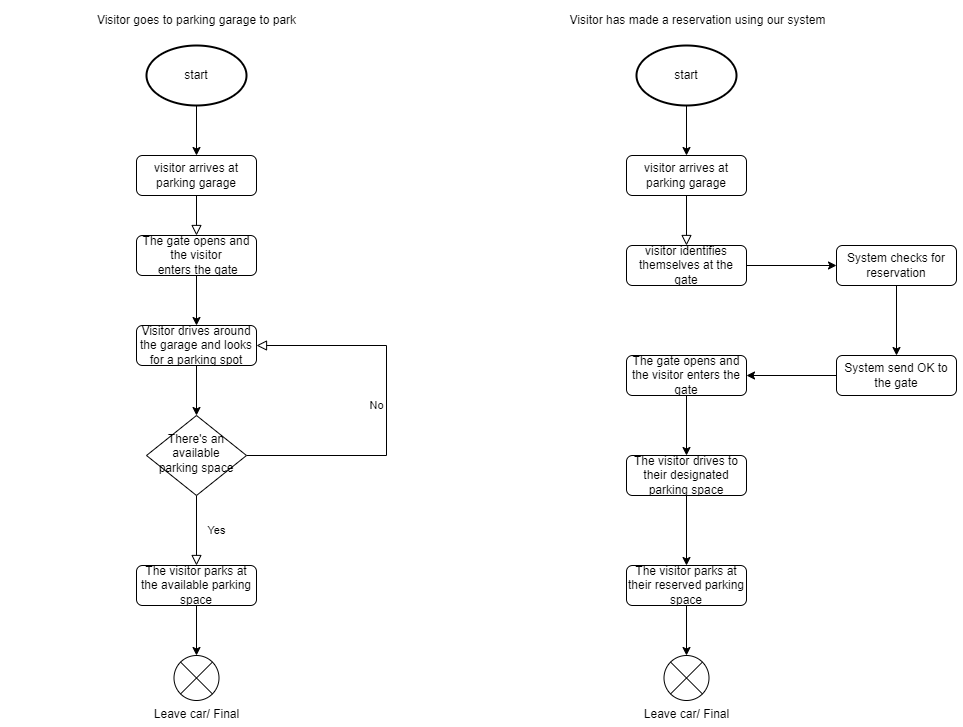

The diagram above was exported from draw.io. Its source (the exported page's mxGraphModel, read from the mxfile embedded in the PNG):
<mxGraphModel dx="1422" dy="1963" grid="1" gridSize="10" guides="1" tooltips="1" connect="1" arrows="1" fold="1" page="1" pageScale="1" pageWidth="827" pageHeight="1169" math="0" shadow="0">
  <root>
    <mxCell id="WIyWlLk6GJQsqaUBKTNV-0" />
    <mxCell id="WIyWlLk6GJQsqaUBKTNV-1" parent="WIyWlLk6GJQsqaUBKTNV-0" />
    <mxCell id="WIyWlLk6GJQsqaUBKTNV-2" value="" style="rounded=0;html=1;jettySize=auto;orthogonalLoop=1;fontSize=11;endArrow=block;endFill=0;endSize=8;strokeWidth=1;shadow=0;labelBackgroundColor=none;edgeStyle=orthogonalEdgeStyle;entryX=0.5;entryY=0;entryDx=0;entryDy=0;" parent="WIyWlLk6GJQsqaUBKTNV-1" source="WIyWlLk6GJQsqaUBKTNV-3" target="aLk4fUFinpqzgdAEUaBf-1" edge="1">
      <mxGeometry relative="1" as="geometry" />
    </mxCell>
    <mxCell id="WIyWlLk6GJQsqaUBKTNV-3" value="visitor arrives at parking garage" style="rounded=1;whiteSpace=wrap;html=1;fontSize=12;glass=0;strokeWidth=1;shadow=0;" parent="WIyWlLk6GJQsqaUBKTNV-1" vertex="1">
      <mxGeometry x="160" y="20" width="120" height="40" as="geometry" />
    </mxCell>
    <mxCell id="WIyWlLk6GJQsqaUBKTNV-4" value="Yes" style="rounded=0;html=1;jettySize=auto;orthogonalLoop=1;fontSize=11;endArrow=block;endFill=0;endSize=8;strokeWidth=1;shadow=0;labelBackgroundColor=none;edgeStyle=orthogonalEdgeStyle;entryX=0.5;entryY=0;entryDx=0;entryDy=0;" parent="WIyWlLk6GJQsqaUBKTNV-1" source="WIyWlLk6GJQsqaUBKTNV-6" target="aLk4fUFinpqzgdAEUaBf-6" edge="1">
      <mxGeometry y="20" relative="1" as="geometry">
        <mxPoint as="offset" />
        <mxPoint x="220" y="430" as="targetPoint" />
      </mxGeometry>
    </mxCell>
    <mxCell id="WIyWlLk6GJQsqaUBKTNV-5" value="No" style="edgeStyle=orthogonalEdgeStyle;rounded=0;html=1;jettySize=auto;orthogonalLoop=1;fontSize=11;endArrow=block;endFill=0;endSize=8;strokeWidth=1;shadow=0;labelBackgroundColor=none;entryX=1;entryY=0.5;entryDx=0;entryDy=0;" parent="WIyWlLk6GJQsqaUBKTNV-1" source="WIyWlLk6GJQsqaUBKTNV-6" target="aLk4fUFinpqzgdAEUaBf-3" edge="1">
      <mxGeometry y="10" relative="1" as="geometry">
        <mxPoint as="offset" />
        <mxPoint x="350" y="320" as="targetPoint" />
        <Array as="points">
          <mxPoint x="410" y="320" />
          <mxPoint x="410" y="210" />
        </Array>
      </mxGeometry>
    </mxCell>
    <mxCell id="WIyWlLk6GJQsqaUBKTNV-6" value="There's an available parking space" style="rhombus;whiteSpace=wrap;html=1;shadow=0;fontFamily=Helvetica;fontSize=12;align=center;strokeWidth=1;spacing=6;spacingTop=-4;" parent="WIyWlLk6GJQsqaUBKTNV-1" vertex="1">
      <mxGeometry x="170" y="280" width="100" height="80" as="geometry" />
    </mxCell>
    <mxCell id="aLk4fUFinpqzgdAEUaBf-2" style="edgeStyle=orthogonalEdgeStyle;rounded=0;orthogonalLoop=1;jettySize=auto;html=1;exitX=0.5;exitY=1;exitDx=0;exitDy=0;exitPerimeter=0;entryX=0.5;entryY=0;entryDx=0;entryDy=0;" edge="1" parent="WIyWlLk6GJQsqaUBKTNV-1" source="aLk4fUFinpqzgdAEUaBf-0" target="WIyWlLk6GJQsqaUBKTNV-3">
      <mxGeometry relative="1" as="geometry" />
    </mxCell>
    <mxCell id="aLk4fUFinpqzgdAEUaBf-0" value="start" style="strokeWidth=2;html=1;shape=mxgraph.flowchart.start_1;whiteSpace=wrap;" vertex="1" parent="WIyWlLk6GJQsqaUBKTNV-1">
      <mxGeometry x="170" y="-90" width="100" height="60" as="geometry" />
    </mxCell>
    <mxCell id="aLk4fUFinpqzgdAEUaBf-5" style="edgeStyle=orthogonalEdgeStyle;rounded=0;orthogonalLoop=1;jettySize=auto;html=1;exitX=0.5;exitY=1;exitDx=0;exitDy=0;entryX=0.5;entryY=0;entryDx=0;entryDy=0;" edge="1" parent="WIyWlLk6GJQsqaUBKTNV-1" source="aLk4fUFinpqzgdAEUaBf-1" target="aLk4fUFinpqzgdAEUaBf-3">
      <mxGeometry relative="1" as="geometry" />
    </mxCell>
    <mxCell id="aLk4fUFinpqzgdAEUaBf-1" value="The gate opens and the visitor&lt;br&gt;&amp;nbsp;enters the gate" style="rounded=1;whiteSpace=wrap;html=1;fontSize=12;glass=0;strokeWidth=1;shadow=0;" vertex="1" parent="WIyWlLk6GJQsqaUBKTNV-1">
      <mxGeometry x="160" y="100" width="120" height="40" as="geometry" />
    </mxCell>
    <mxCell id="aLk4fUFinpqzgdAEUaBf-4" style="edgeStyle=orthogonalEdgeStyle;rounded=0;orthogonalLoop=1;jettySize=auto;html=1;" edge="1" parent="WIyWlLk6GJQsqaUBKTNV-1" source="aLk4fUFinpqzgdAEUaBf-3" target="WIyWlLk6GJQsqaUBKTNV-6">
      <mxGeometry relative="1" as="geometry" />
    </mxCell>
    <mxCell id="aLk4fUFinpqzgdAEUaBf-3" value="Visitor drives around the garage and looks for a parking spot" style="rounded=1;whiteSpace=wrap;html=1;fontSize=12;glass=0;strokeWidth=1;shadow=0;" vertex="1" parent="WIyWlLk6GJQsqaUBKTNV-1">
      <mxGeometry x="160" y="190" width="120" height="40" as="geometry" />
    </mxCell>
    <mxCell id="aLk4fUFinpqzgdAEUaBf-10" style="edgeStyle=orthogonalEdgeStyle;rounded=0;orthogonalLoop=1;jettySize=auto;html=1;" edge="1" parent="WIyWlLk6GJQsqaUBKTNV-1" source="aLk4fUFinpqzgdAEUaBf-6" target="aLk4fUFinpqzgdAEUaBf-9">
      <mxGeometry relative="1" as="geometry" />
    </mxCell>
    <mxCell id="aLk4fUFinpqzgdAEUaBf-6" value="The visitor parks at the available parking space" style="rounded=1;whiteSpace=wrap;html=1;fontSize=12;glass=0;strokeWidth=1;shadow=0;" vertex="1" parent="WIyWlLk6GJQsqaUBKTNV-1">
      <mxGeometry x="160" y="430" width="120" height="40" as="geometry" />
    </mxCell>
    <mxCell id="aLk4fUFinpqzgdAEUaBf-9" value="Leave car/ Final" style="verticalLabelPosition=bottom;verticalAlign=top;html=1;shape=mxgraph.flowchart.or;" vertex="1" parent="WIyWlLk6GJQsqaUBKTNV-1">
      <mxGeometry x="197.5" y="520" width="45" height="45" as="geometry" />
    </mxCell>
    <mxCell id="aLk4fUFinpqzgdAEUaBf-12" value="" style="rounded=0;html=1;jettySize=auto;orthogonalLoop=1;fontSize=11;endArrow=block;endFill=0;endSize=8;strokeWidth=1;shadow=0;labelBackgroundColor=none;edgeStyle=orthogonalEdgeStyle;entryX=0.5;entryY=0;entryDx=0;entryDy=0;" edge="1" parent="WIyWlLk6GJQsqaUBKTNV-1" source="aLk4fUFinpqzgdAEUaBf-13" target="aLk4fUFinpqzgdAEUaBf-20">
      <mxGeometry relative="1" as="geometry" />
    </mxCell>
    <mxCell id="aLk4fUFinpqzgdAEUaBf-13" value="visitor arrives at parking garage" style="rounded=1;whiteSpace=wrap;html=1;fontSize=12;glass=0;strokeWidth=1;shadow=0;" vertex="1" parent="WIyWlLk6GJQsqaUBKTNV-1">
      <mxGeometry x="650" y="20" width="120" height="40" as="geometry" />
    </mxCell>
    <mxCell id="aLk4fUFinpqzgdAEUaBf-17" style="edgeStyle=orthogonalEdgeStyle;rounded=0;orthogonalLoop=1;jettySize=auto;html=1;exitX=0.5;exitY=1;exitDx=0;exitDy=0;exitPerimeter=0;entryX=0.5;entryY=0;entryDx=0;entryDy=0;" edge="1" parent="WIyWlLk6GJQsqaUBKTNV-1" source="aLk4fUFinpqzgdAEUaBf-18" target="aLk4fUFinpqzgdAEUaBf-13">
      <mxGeometry relative="1" as="geometry" />
    </mxCell>
    <mxCell id="aLk4fUFinpqzgdAEUaBf-18" value="start" style="strokeWidth=2;html=1;shape=mxgraph.flowchart.start_1;whiteSpace=wrap;" vertex="1" parent="WIyWlLk6GJQsqaUBKTNV-1">
      <mxGeometry x="660" y="-90" width="100" height="60" as="geometry" />
    </mxCell>
    <mxCell id="aLk4fUFinpqzgdAEUaBf-31" style="edgeStyle=orthogonalEdgeStyle;rounded=0;orthogonalLoop=1;jettySize=auto;html=1;entryX=0;entryY=0.5;entryDx=0;entryDy=0;" edge="1" parent="WIyWlLk6GJQsqaUBKTNV-1" source="aLk4fUFinpqzgdAEUaBf-20" target="aLk4fUFinpqzgdAEUaBf-22">
      <mxGeometry relative="1" as="geometry" />
    </mxCell>
    <mxCell id="aLk4fUFinpqzgdAEUaBf-20" value="visitor identifies themselves at the gate" style="rounded=1;whiteSpace=wrap;html=1;fontSize=12;glass=0;strokeWidth=1;shadow=0;" vertex="1" parent="WIyWlLk6GJQsqaUBKTNV-1">
      <mxGeometry x="650" y="110" width="120" height="40" as="geometry" />
    </mxCell>
    <mxCell id="aLk4fUFinpqzgdAEUaBf-32" style="edgeStyle=orthogonalEdgeStyle;rounded=0;orthogonalLoop=1;jettySize=auto;html=1;entryX=0.5;entryY=0;entryDx=0;entryDy=0;" edge="1" parent="WIyWlLk6GJQsqaUBKTNV-1" source="aLk4fUFinpqzgdAEUaBf-22" target="aLk4fUFinpqzgdAEUaBf-29">
      <mxGeometry relative="1" as="geometry" />
    </mxCell>
    <mxCell id="aLk4fUFinpqzgdAEUaBf-22" value="System checks for reservation" style="rounded=1;whiteSpace=wrap;html=1;fontSize=12;glass=0;strokeWidth=1;shadow=0;" vertex="1" parent="WIyWlLk6GJQsqaUBKTNV-1">
      <mxGeometry x="860" y="110" width="120" height="40" as="geometry" />
    </mxCell>
    <mxCell id="aLk4fUFinpqzgdAEUaBf-23" style="edgeStyle=orthogonalEdgeStyle;rounded=0;orthogonalLoop=1;jettySize=auto;html=1;" edge="1" parent="WIyWlLk6GJQsqaUBKTNV-1" source="aLk4fUFinpqzgdAEUaBf-24" target="aLk4fUFinpqzgdAEUaBf-25">
      <mxGeometry relative="1" as="geometry" />
    </mxCell>
    <mxCell id="aLk4fUFinpqzgdAEUaBf-24" value="The visitor parks at their reserved parking space" style="rounded=1;whiteSpace=wrap;html=1;fontSize=12;glass=0;strokeWidth=1;shadow=0;" vertex="1" parent="WIyWlLk6GJQsqaUBKTNV-1">
      <mxGeometry x="650" y="430" width="120" height="40" as="geometry" />
    </mxCell>
    <mxCell id="aLk4fUFinpqzgdAEUaBf-25" value="Leave car/ Final" style="verticalLabelPosition=bottom;verticalAlign=top;html=1;shape=mxgraph.flowchart.or;" vertex="1" parent="WIyWlLk6GJQsqaUBKTNV-1">
      <mxGeometry x="687.5" y="520" width="45" height="45" as="geometry" />
    </mxCell>
    <mxCell id="aLk4fUFinpqzgdAEUaBf-27" value="Visitor has made a reservation using our system" style="text;html=1;strokeColor=none;fillColor=none;align=center;verticalAlign=middle;whiteSpace=wrap;rounded=0;" vertex="1" parent="WIyWlLk6GJQsqaUBKTNV-1">
      <mxGeometry x="530" y="-130" width="382.5" height="30" as="geometry" />
    </mxCell>
    <mxCell id="aLk4fUFinpqzgdAEUaBf-28" value="Visitor goes to parking garage to park" style="text;html=1;strokeColor=none;fillColor=none;align=center;verticalAlign=middle;whiteSpace=wrap;rounded=0;" vertex="1" parent="WIyWlLk6GJQsqaUBKTNV-1">
      <mxGeometry x="28.75" y="-130" width="382.5" height="30" as="geometry" />
    </mxCell>
    <mxCell id="aLk4fUFinpqzgdAEUaBf-33" style="edgeStyle=orthogonalEdgeStyle;rounded=0;orthogonalLoop=1;jettySize=auto;html=1;entryX=1;entryY=0.5;entryDx=0;entryDy=0;" edge="1" parent="WIyWlLk6GJQsqaUBKTNV-1" source="aLk4fUFinpqzgdAEUaBf-29" target="aLk4fUFinpqzgdAEUaBf-30">
      <mxGeometry relative="1" as="geometry" />
    </mxCell>
    <mxCell id="aLk4fUFinpqzgdAEUaBf-29" value="System send OK to the gate" style="rounded=1;whiteSpace=wrap;html=1;fontSize=12;glass=0;strokeWidth=1;shadow=0;" vertex="1" parent="WIyWlLk6GJQsqaUBKTNV-1">
      <mxGeometry x="860" y="220" width="120" height="40" as="geometry" />
    </mxCell>
    <mxCell id="aLk4fUFinpqzgdAEUaBf-35" style="edgeStyle=orthogonalEdgeStyle;rounded=0;orthogonalLoop=1;jettySize=auto;html=1;entryX=0.5;entryY=0;entryDx=0;entryDy=0;" edge="1" parent="WIyWlLk6GJQsqaUBKTNV-1" source="aLk4fUFinpqzgdAEUaBf-30" target="aLk4fUFinpqzgdAEUaBf-34">
      <mxGeometry relative="1" as="geometry" />
    </mxCell>
    <mxCell id="aLk4fUFinpqzgdAEUaBf-30" value="The gate opens and the visitor enters the gate" style="rounded=1;whiteSpace=wrap;html=1;fontSize=12;glass=0;strokeWidth=1;shadow=0;" vertex="1" parent="WIyWlLk6GJQsqaUBKTNV-1">
      <mxGeometry x="650" y="220" width="120" height="40" as="geometry" />
    </mxCell>
    <mxCell id="aLk4fUFinpqzgdAEUaBf-36" style="edgeStyle=orthogonalEdgeStyle;rounded=0;orthogonalLoop=1;jettySize=auto;html=1;" edge="1" parent="WIyWlLk6GJQsqaUBKTNV-1" source="aLk4fUFinpqzgdAEUaBf-34" target="aLk4fUFinpqzgdAEUaBf-24">
      <mxGeometry relative="1" as="geometry" />
    </mxCell>
    <mxCell id="aLk4fUFinpqzgdAEUaBf-34" value="The visitor drives to their designated parking space" style="rounded=1;whiteSpace=wrap;html=1;fontSize=12;glass=0;strokeWidth=1;shadow=0;" vertex="1" parent="WIyWlLk6GJQsqaUBKTNV-1">
      <mxGeometry x="650" y="320" width="120" height="40" as="geometry" />
    </mxCell>
  </root>
</mxGraphModel>